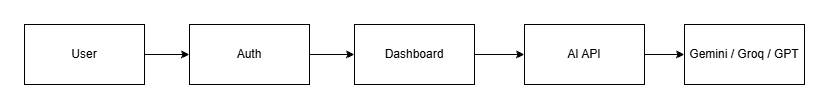

The diagram above was exported from draw.io. Its source (the exported page's mxGraphModel, read from the mxfile embedded in the PNG):
<mxGraphModel dx="1426" dy="743" grid="1" gridSize="10" guides="1" tooltips="1" connect="1" arrows="1" fold="1" page="1" pageScale="1" pageWidth="850" pageHeight="1100" math="0" shadow="0">
  <root>
    <mxCell id="0" />
    <mxCell id="1" parent="0" />
    <mxCell id="2" edge="1" parent="1" source="3" style="edgeStyle=orthogonalEdgeStyle;rounded=0;orthogonalLoop=1;jettySize=auto;html=1;entryX=0;entryY=0.5;entryDx=0;entryDy=0;" target="5">
      <mxGeometry relative="1" as="geometry" />
    </mxCell>
    <mxCell id="3" parent="1" style="rounded=0;whiteSpace=wrap;html=1;" value="User" vertex="1">
      <mxGeometry height="60" width="120" x="140" y="240" as="geometry" />
    </mxCell>
    <mxCell id="4" edge="1" parent="1" source="5" style="edgeStyle=orthogonalEdgeStyle;rounded=0;orthogonalLoop=1;jettySize=auto;html=1;entryX=0;entryY=0.5;entryDx=0;entryDy=0;" target="7">
      <mxGeometry relative="1" as="geometry" />
    </mxCell>
    <mxCell id="5" parent="1" style="rounded=0;whiteSpace=wrap;html=1;" value="Auth" vertex="1">
      <mxGeometry height="60" width="120" x="305" y="240" as="geometry" />
    </mxCell>
    <mxCell id="6" edge="1" parent="1" source="7" style="edgeStyle=orthogonalEdgeStyle;rounded=0;orthogonalLoop=1;jettySize=auto;html=1;" target="9">
      <mxGeometry relative="1" as="geometry" />
    </mxCell>
    <mxCell id="7" parent="1" style="rounded=0;whiteSpace=wrap;html=1;" value="Dashboard" vertex="1">
      <mxGeometry height="60" width="120" x="470" y="240" as="geometry" />
    </mxCell>
    <mxCell id="8" edge="1" parent="1" source="9" style="edgeStyle=orthogonalEdgeStyle;rounded=0;orthogonalLoop=1;jettySize=auto;html=1;" target="10">
      <mxGeometry relative="1" as="geometry" />
    </mxCell>
    <mxCell id="9" parent="1" style="rounded=0;whiteSpace=wrap;html=1;" value="AI API" vertex="1">
      <mxGeometry height="60" width="120" x="640" y="240" as="geometry" />
    </mxCell>
    <mxCell id="10" parent="1" style="rounded=0;whiteSpace=wrap;html=1;" value="Gemini / Groq / GPT&lt;span style=&quot;color: rgba(0, 0, 0, 0); font-family: monospace; font-size: 0px; text-align: start; text-wrap-mode: nowrap;&quot;&gt;%3CmxGraphModel%3E%3Croot%3E%3CmxCell%20id%3D%220%22%2F%3E%3CmxCell%20id%3D%221%22%20parent%3D%220%22%2F%3E%3CmxCell%20id%3D%222%22%20parent%3D%221%22%20style%3D%22rounded%3D0%3BwhiteSpace%3Dwrap%3Bhtml%3D1%3B%22%20value%3D%22AI%20API%22%20vertex%3D%221%22%3E%3CmxGeometry%20height%3D%2260%22%20width%3D%22120%22%20x%3D%22370%22%20y%3D%22350%22%20as%3D%22geometry%22%2F%3E%3C%2FmxCell%3E%3C%2Froot%3E%3C%2FmxGraphModel%3E&lt;/span&gt;&lt;span style=&quot;color: rgba(0, 0, 0, 0); font-family: monospace; font-size: 0px; text-align: start; text-wrap-mode: nowrap;&quot;&gt;%3CmxGraphModel%3E%3Croot%3E%3CmxCell%20id%3D%220%22%2F%3E%3CmxCell%20id%3D%221%22%20parent%3D%220%22%2F%3E%3CmxCell%20id%3D%222%22%20parent%3D%221%22%20style%3D%22rounded%3D0%3BwhiteSpace%3Dwrap%3Bhtml%3D1%3B%22%20value%3D%22AI%20API%22%20vertex%3D%221%22%3E%3CmxGeometry%20height%3D%2260%22%20width%3D%22120%22%20x%3D%22370%22%20y%3D%22350%22%20as%3D%22geometry%22%2F%3E%3C%2FmxCell%3E%3C%2Froot%3E%3C%2FmxGraphModel%3E&lt;/span&gt;" vertex="1">
      <mxGeometry height="60" width="120" x="800" y="240" as="geometry" />
    </mxCell>
  </root>
</mxGraphModel>